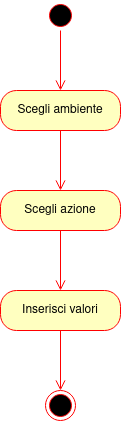

The diagram above was exported from draw.io. Its source (the exported page's mxGraphModel, read from the mxfile embedded in the PNG):
<mxGraphModel dx="1107" dy="-569" grid="1" gridSize="10" guides="1" tooltips="1" connect="1" arrows="1" fold="1" page="1" pageScale="1" pageWidth="827" pageHeight="1169" math="0" shadow="0">
  <root>
    <mxCell id="WIyWlLk6GJQsqaUBKTNV-0" />
    <mxCell id="WIyWlLk6GJQsqaUBKTNV-1" parent="WIyWlLk6GJQsqaUBKTNV-0" />
    <mxCell id="PiBv0PcFo16NkA-1zVy4-5" value="" style="ellipse;html=1;shape=startState;fillColor=#000000;strokeColor=#ff0000;" vertex="1" parent="WIyWlLk6GJQsqaUBKTNV-1">
      <mxGeometry x="414" y="1170" width="30" height="30" as="geometry" />
    </mxCell>
    <mxCell id="PiBv0PcFo16NkA-1zVy4-6" value="" style="edgeStyle=orthogonalEdgeStyle;html=1;verticalAlign=bottom;endArrow=open;endSize=8;strokeColor=#ff0000;rounded=0;" edge="1" source="PiBv0PcFo16NkA-1zVy4-5" parent="WIyWlLk6GJQsqaUBKTNV-1">
      <mxGeometry relative="1" as="geometry">
        <mxPoint x="429" y="1260" as="targetPoint" />
      </mxGeometry>
    </mxCell>
    <mxCell id="PiBv0PcFo16NkA-1zVy4-7" value="Scegli ambiente" style="rounded=1;whiteSpace=wrap;html=1;arcSize=40;fontColor=#000000;fillColor=#ffffc0;strokeColor=#ff0000;" vertex="1" parent="WIyWlLk6GJQsqaUBKTNV-1">
      <mxGeometry x="369" y="1260" width="120" height="40" as="geometry" />
    </mxCell>
    <mxCell id="PiBv0PcFo16NkA-1zVy4-8" value="" style="edgeStyle=orthogonalEdgeStyle;html=1;verticalAlign=bottom;endArrow=open;endSize=8;strokeColor=#ff0000;rounded=0;" edge="1" source="PiBv0PcFo16NkA-1zVy4-7" parent="WIyWlLk6GJQsqaUBKTNV-1">
      <mxGeometry relative="1" as="geometry">
        <mxPoint x="429" y="1360" as="targetPoint" />
      </mxGeometry>
    </mxCell>
    <mxCell id="PiBv0PcFo16NkA-1zVy4-11" value="Scegli azione" style="rounded=1;whiteSpace=wrap;html=1;arcSize=40;fontColor=#000000;fillColor=#ffffc0;strokeColor=#ff0000;" vertex="1" parent="WIyWlLk6GJQsqaUBKTNV-1">
      <mxGeometry x="369" y="1360" width="120" height="40" as="geometry" />
    </mxCell>
    <mxCell id="PiBv0PcFo16NkA-1zVy4-12" value="" style="edgeStyle=orthogonalEdgeStyle;html=1;verticalAlign=bottom;endArrow=open;endSize=8;strokeColor=#ff0000;rounded=0;" edge="1" source="PiBv0PcFo16NkA-1zVy4-11" parent="WIyWlLk6GJQsqaUBKTNV-1">
      <mxGeometry relative="1" as="geometry">
        <mxPoint x="429" y="1460" as="targetPoint" />
      </mxGeometry>
    </mxCell>
    <mxCell id="PiBv0PcFo16NkA-1zVy4-13" value="Inserisci valori" style="rounded=1;whiteSpace=wrap;html=1;arcSize=40;fontColor=#000000;fillColor=#ffffc0;strokeColor=#ff0000;" vertex="1" parent="WIyWlLk6GJQsqaUBKTNV-1">
      <mxGeometry x="369" y="1460" width="120" height="40" as="geometry" />
    </mxCell>
    <mxCell id="PiBv0PcFo16NkA-1zVy4-14" value="" style="edgeStyle=orthogonalEdgeStyle;html=1;verticalAlign=bottom;endArrow=open;endSize=8;strokeColor=#ff0000;rounded=0;" edge="1" source="PiBv0PcFo16NkA-1zVy4-13" parent="WIyWlLk6GJQsqaUBKTNV-1">
      <mxGeometry relative="1" as="geometry">
        <mxPoint x="429" y="1560" as="targetPoint" />
      </mxGeometry>
    </mxCell>
    <mxCell id="PiBv0PcFo16NkA-1zVy4-15" value="" style="ellipse;html=1;shape=endState;fillColor=#000000;strokeColor=#ff0000;" vertex="1" parent="WIyWlLk6GJQsqaUBKTNV-1">
      <mxGeometry x="414" y="1560" width="30" height="30" as="geometry" />
    </mxCell>
  </root>
</mxGraphModel>